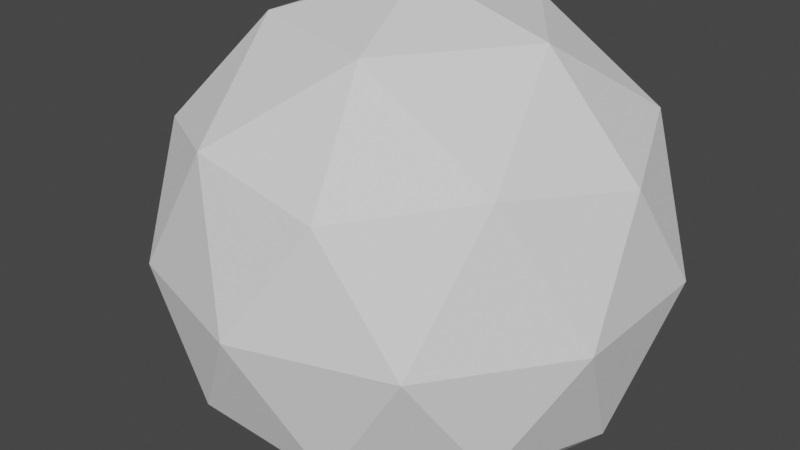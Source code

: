 # Source: rock1.blend  (saved by Blender 2.92.15; exported with 4.5.12 LTS)
import bpy
from mathutils import Matrix  # noqa: F401  (used for matrix-valued properties, if any)

bpy.ops.wm.read_factory_settings(use_empty=True)
scene = bpy.context.scene
scene.name = 'Scene'

# ---- collections
col_collection = bpy.data.collections.new('Collection'); scene.collection.children.link(col_collection)

# ---- world
world_world = bpy.data.worlds.new('World'); scene.world = world_world
world_world.use_nodes = True; world_world.node_tree.nodes.clear()
_N = world_world.node_tree.nodes; _L = world_world.node_tree.links
n0 = _N.new('ShaderNodeOutputWorld'); n0.name = 'World Output'; n0.location = (300, 300)
n1 = _N.new('ShaderNodeBackground'); n1.name = 'Background'; n1.location = (10, 300)
n1.inputs[0].default_value = (0.05088, 0.05088, 0.05088, 1.0)
_L.new(n1.outputs[0], n0.inputs[0])
n0.is_active_output = True
world_world.color = (0.05088, 0.05088, 0.05088)
world_world.use_sun_shadow = False
world_world.sun_shadow_jitter_overblur = 0.0

# ---- meshes
me_icosphere = bpy.data.meshes.new('Icosphere')
me_icosphere.from_pydata([(0.0, 0.0, -1.0), (0.7236, -0.5257, -0.4472), (-0.2764, -0.8506, -0.4472), (-0.8944, 0.0, -0.4472), (-0.2764, 0.8506, -0.4472), (0.7236, 0.5257, -0.4472), (0.2764, -0.8506, 0.4472), (-0.7236, -0.5257, 0.4472), (-0.7236, 0.5257, 0.4472), (0.2764, 0.8506, 0.4472), (0.8944, 0.0, 0.4472), (0.0, 0.0, 1.0), (-0.1625, -0.5, -0.8507), (0.4253, -0.309, -0.8507), (0.2629, -0.809, -0.5257), (0.8506, 0.0, -0.5257), (0.4253, 0.309, -0.8507), (-0.5257, 0.0, -0.8507), (-0.6882, -0.5, -0.5257), (-0.1625, 0.5, -0.8507), (-0.6882, 0.5, -0.5257), (0.2629, 0.809, -0.5257), (0.9511, -0.309, 0.0), (0.9511, 0.309, 0.0), (0.0, -1.0, 0.0), (0.5878, -0.809, 0.0), (-0.9511, -0.309, 0.0), (-0.5878, -0.809, 0.0), (-0.5878, 0.809, 0.0), (-0.9511, 0.309, 0.0), (0.5878, 0.809, 0.0), (0.0, 1.0, 0.0), (0.6882, -0.5, 0.5257), (-0.2629, -0.809, 0.5257), (-0.8506, 0.0, 0.5257), (-0.2629, 0.809, 0.5257), (0.6882, 0.5, 0.5257), (0.1625, -0.5, 0.8507), (0.5257, 0.0, 0.8507), (-0.4253, -0.309, 0.8507), (-0.4253, 0.309, 0.8507), (0.1625, 0.5, 0.8507)], [], [(0, 13, 12), (1, 13, 15), (0, 12, 17), (0, 17, 19), (0, 19, 16), (1, 15, 22), (2, 14, 24), (3, 18, 26), (4, 20, 28), (5, 21, 30), (1, 22, 25), (2, 24, 27), (3, 26, 29), (4, 28, 31), (5, 30, 23), (6, 32, 37), (7, 33, 39), (8, 34, 40), (9, 35, 41), (10, 36, 38), (38, 41, 11), (38, 36, 41), (36, 9, 41), (41, 40, 11), (41, 35, 40), (35, 8, 40), (40, 39, 11), (40, 34, 39), (34, 7, 39), (39, 37, 11), (39, 33, 37), (33, 6, 37), (37, 38, 11), (37, 32, 38), (32, 10, 38), (23, 36, 10), (23, 30, 36), (30, 9, 36), (31, 35, 9), (31, 28, 35), (28, 8, 35), (29, 34, 8), (29, 26, 34), (26, 7, 34), (27, 33, 7), (27, 24, 33), (24, 6, 33), (25, 32, 6), (25, 22, 32), (22, 10, 32), (30, 31, 9), (30, 21, 31), (21, 4, 31), (28, 29, 8), (28, 20, 29), (20, 3, 29), (26, 27, 7), (26, 18, 27), (18, 2, 27), (24, 25, 6), (24, 14, 25), (14, 1, 25), (22, 23, 10), (22, 15, 23), (15, 5, 23), (16, 21, 5), (16, 19, 21), (19, 4, 21), (19, 20, 4), (19, 17, 20), (17, 3, 20), (17, 18, 3), (17, 12, 18), (12, 2, 18), (15, 16, 5), (15, 13, 16), (13, 0, 16), (12, 14, 2), (12, 13, 14), (13, 1, 14)])
_uv = me_icosphere.uv_layers.new(name='UVMap')
_uv.uv.foreach_set('vector', [0.8182, 0.0, 0.7727, 0.07873, 0.8636, 0.07873, 0.7273, 0.1575, 0.6818, 0.07873, 0.6364, 0.1575, 0.09091, 0.0, 0.04545, 0.07873, 0.1364, 0.07873, 0.2727, 0.0, 0.2273, 0.07873, 0.3182, 0.07873, 0.4545, 0.0, 0.4091, 0.07873, 0.5, 0.07873, 0.7273, 0.1575, 0.6364, 0.1575, 0.6818, 0.2362, 0.9091, 0.1575, 0.8182, 0.1575, 0.8636, 0.2362, 0.1818, 0.1575, 0.09091, 0.1575, 0.1364, 0.2362, 0.3636, 0.1575, 0.2727, 0.1575, 0.3182, 0.2362, 0.5455, 0.1575, 0.4545, 0.1575, 0.5, 0.2362, 0.7273, 0.1575, 0.6818, 0.2362, 0.7727, 0.2362, 0.9091, 0.1575, 0.8636, 0.2362, 0.9545, 0.2362, 0.1818, 0.1575, 0.1364, 0.2362, 0.2273, 0.2362, 0.3636, 0.1575, 0.3182, 0.2362, 0.4091, 0.2362, 0.5455, 0.1575, 0.5, 0.2362, 0.5909, 0.2362, 0.8182, 0.3149, 0.7273, 0.3149, 0.7727, 0.3937, 1.0, 0.3149, 0.9091, 0.3149, 0.9545, 0.3937, 0.2727, 0.3149, 0.1818, 0.3149, 0.2273, 0.3937, 0.4545, 0.3149, 0.3636, 0.3149, 0.4091, 0.3937, 0.6364, 0.3149, 0.5455, 0.3149, 0.5909, 0.3937, 0.5909, 0.3937, 0.5, 0.3937, 0.5455, 0.4724, 0.5909, 0.3937, 0.5455, 0.3149, 0.5, 0.3937, 0.5455, 0.3149, 0.4545, 0.3149, 0.5, 0.3937, 0.4091, 0.3937, 0.3182, 0.3937, 0.3636, 0.4724, 0.4091, 0.3937, 0.3636, 0.3149, 0.3182, 0.3937, 0.3636, 0.3149, 0.2727, 0.3149, 0.3182, 0.3937, 0.2273, 0.3937, 0.1364, 0.3937, 0.1818, 0.4724, 0.2273, 0.3937, 0.1818, 0.3149, 0.1364, 0.3937, 0.1818, 0.3149, 0.09091, 0.3149, 0.1364, 0.3937, 0.9545, 0.3937, 0.8636, 0.3937, 0.9091, 0.4724, 0.9545, 0.3937, 0.9091, 0.3149, 0.8636, 0.3937, 0.9091, 0.3149, 0.8182, 0.3149, 0.8636, 0.3937, 0.7727, 0.3937, 0.6818, 0.3937, 0.7273, 0.4724, 0.7727, 0.3937, 0.7273, 0.3149, 0.6818, 0.3937, 0.7273, 0.3149, 0.6364, 0.3149, 0.6818, 0.3937, 0.5909, 0.2362, 0.5455, 0.3149, 0.6364, 0.3149, 0.5909, 0.2362, 0.5, 0.2362, 0.5455, 0.3149, 0.5, 0.2362, 0.4545, 0.3149, 0.5455, 0.3149, 0.4091, 0.2362, 0.3636, 0.3149, 0.4545, 0.3149, 0.4091, 0.2362, 0.3182, 0.2362, 0.3636, 0.3149, 0.3182, 0.2362, 0.2727, 0.3149, 0.3636, 0.3149, 0.2273, 0.2362, 0.1818, 0.3149, 0.2727, 0.3149, 0.2273, 0.2362, 0.1364, 0.2362, 0.1818, 0.3149, 0.1364, 0.2362, 0.09091, 0.3149, 0.1818, 0.3149, 0.9545, 0.2362, 0.9091, 0.3149, 1.0, 0.3149, 0.9545, 0.2362, 0.8636, 0.2362, 0.9091, 0.3149, 0.8636, 0.2362, 0.8182, 0.3149, 0.9091, 0.3149, 0.7727, 0.2362, 0.7273, 0.3149, 0.8182, 0.3149, 0.7727, 0.2362, 0.6818, 0.2362, 0.7273, 0.3149, 0.6818, 0.2362, 0.6364, 0.3149, 0.7273, 0.3149, 0.5, 0.2362, 0.4091, 0.2362, 0.4545, 0.3149, 0.5, 0.2362, 0.4545, 0.1575, 0.4091, 0.2362, 0.4545, 0.1575, 0.3636, 0.1575, 0.4091, 0.2362, 0.3182, 0.2362, 0.2273, 0.2362, 0.2727, 0.3149, 0.3182, 0.2362, 0.2727, 0.1575, 0.2273, 0.2362, 0.2727, 0.1575, 0.1818, 0.1575, 0.2273, 0.2362, 0.1364, 0.2362, 0.04545, 0.2362, 0.09091, 0.3149, 0.1364, 0.2362, 0.09091, 0.1575, 0.04545, 0.2362, 0.09091, 0.1575, 0.0, 0.1575, 0.04545, 0.2362, 0.8636, 0.2362, 0.7727, 0.2362, 0.8182, 0.3149, 0.8636, 0.2362, 0.8182, 0.1575, 0.7727, 0.2362, 0.8182, 0.1575, 0.7273, 0.1575, 0.7727, 0.2362, 0.6818, 0.2362, 0.5909, 0.2362, 0.6364, 0.3149, 0.6818, 0.2362, 0.6364, 0.1575, 0.5909, 0.2362, 0.6364, 0.1575, 0.5455, 0.1575, 0.5909, 0.2362, 0.5, 0.07873, 0.4545, 0.1575, 0.5455, 0.1575, 0.5, 0.07873, 0.4091, 0.07873, 0.4545, 0.1575, 0.4091, 0.07873, 0.3636, 0.1575, 0.4545, 0.1575, 0.3182, 0.07873, 0.2727, 0.1575, 0.3636, 0.1575, 0.3182, 0.07873, 0.2273, 0.07873, 0.2727, 0.1575, 0.2273, 0.07873, 0.1818, 0.1575, 0.2727, 0.1575, 0.1364, 0.07873, 0.09091, 0.1575, 0.1818, 0.1575, 0.1364, 0.07873, 0.04545, 0.07873, 0.09091, 0.1575, 0.04545, 0.07873, 0.0, 0.1575, 0.09091, 0.1575, 0.6364, 0.1575, 0.5909, 0.07873, 0.5455, 0.1575, 0.6364, 0.1575, 0.6818, 0.07873, 0.5909, 0.07873, 0.6818, 0.07873, 0.6364, 0.0, 0.5909, 0.07873, 0.8636, 0.07873, 0.8182, 0.1575, 0.9091, 0.1575, 0.8636, 0.07873, 0.7727, 0.07873, 0.8182, 0.1575, 0.7727, 0.07873, 0.7273, 0.1575, 0.8182, 0.1575])
me_icosphere.use_remesh_fix_poles = True
me_icosphere.use_remesh_preserve_attributes = False
me_icosphere.use_mirror_vertex_groups = False
me_icosphere.update()

# ---- objects
ob_icosphere = bpy.data.objects.new('Icosphere', me_icosphere)

# ---- transforms, parenting, visibility, modifiers, constraints
ob_icosphere.location = (0.0, 0.0, 0.0)
ob_icosphere.lineart.crease_threshold = 0.0
_m = ob_icosphere.modifiers.new('Displace', 'DISPLACE')

# ---- collection membership
col_collection.objects.link(ob_icosphere)

# ---- scene / render settings (as saved in the file)
scene.frame_start = 1; scene.frame_end = 250; scene.frame_set(1)
scene.render.engine = 'BLENDER_EEVEE_NEXT'
scene.cycles.use_denoising = False
scene.cycles.samples = 128
scene.cycles.sampling_pattern = 'TABULATED_SOBOL'
scene.cycles.use_adaptive_sampling = False
scene.cycles.use_light_tree = False
scene.view_settings.view_transform = 'Filmic'
bpy.context.view_layer.update()

# ---- added for rendering (the .blend has no active camera and no usable light): camera, sun
cam_auto = bpy.data.cameras.new('AutoCamera')
cam_auto.lens = 50.0
cam_auto.sensor_width = 36.0
cam_auto.clip_end = 1000.0
ob_auto_camera = bpy.data.objects.new('AutoCamera', cam_auto)
scene.collection.objects.link(ob_auto_camera)
ob_auto_camera.location = (3.50359, -4.36669, 2.91293)
ob_auto_camera.rotation_euler = (1.09748, -7.21219e-08, 0.694738)
scene.camera = ob_auto_camera
light_auto_sun = bpy.data.lights.new('AutoSun', 'SUN')
light_auto_sun.energy = 3.0
light_auto_sun.angle = 0.0523599
ob_auto_sun = bpy.data.objects.new('AutoSun', light_auto_sun)
scene.collection.objects.link(ob_auto_sun)
ob_auto_sun.rotation_euler = (0.872665, 0.174533, 0.523599)
bpy.context.view_layer.update()
